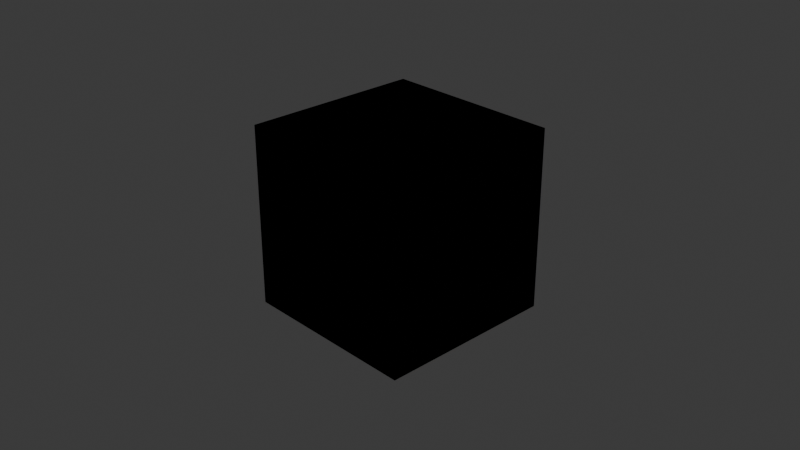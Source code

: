 # Source: model.blend  (saved by Blender 4.5.87; exported with 4.5.12 LTS)
import bpy
from mathutils import Matrix  # noqa: F401  (used for matrix-valued properties, if any)

bpy.ops.wm.read_factory_settings(use_empty=True)
scene = bpy.context.scene
scene.name = 'Scene'

# ---- collections
col_collection = bpy.data.collections.new('Collection'); scene.collection.children.link(col_collection)
col_collection_1 = bpy.data.collections.new('Collection 1'); col_collection.children.link(col_collection_1)

# ---- images (referenced by path relative to the original .blend; pixels are not part of the script)
import os
ASSET_DIR = os.environ.get("B2B_ASSET_DIR", "")  # directory of the original .blend (textures are referenced by path, not embedded)
HERE = os.path.dirname(os.path.abspath(__file__))  # packed textures are extracted next to this script under _unpacked/

def load_image(name, relpath, width, height, colorspace="sRGB"):
    """Load a texture the original file referenced (path relative to the .blend, or extracted next to this script)."""
    p = next((c for c in (os.path.join(HERE, relpath), os.path.join(ASSET_DIR, relpath)) if relpath and os.path.exists(c)), "")
    if p:
        img = bpy.data.images.load(p, check_existing=True)
        img.name = name
    else:  # same state as the original file: an image datablock whose file is absent (Cycles renders it pink)
        img = bpy.data.images.new(name, width, height)
        img.source = "FILE"
        img.filepath = "//" + (relpath or name)
    img.colorspace_settings.name = colorspace
    return img
img_color_png = load_image('color.png', 'color.png', 1024, 1024, 'sRGB')

# ---- materials (node trees are filled in below, after node groups)
mat_baseblock = bpy.data.materials.new('baseblock')
mat_baseblock.alpha_threshold = 0.0
mat_baseblock.roughness = 0.5
mat_baseblock.line_color = (0.0, 0.0, 0.0, 1.0)
mat_player = bpy.data.materials.new('Player')

# ---- material node trees
mat_baseblock.use_nodes = True; mat_baseblock.node_tree.nodes.clear()
_N = mat_baseblock.node_tree.nodes; _L = mat_baseblock.node_tree.links
n0 = _N.new('ShaderNodeOutputMaterial'); n0.name = 'Material Output'; n0.location = (200, 100)
n1 = _N.new('ShaderNodeBsdfPrincipled'); n1.name = 'Principled BSDF'; n1.location = (-200, 100)
n1.inputs[3].default_value = 1.45
n2 = _N.new('ShaderNodeTexImage'); n2.name = '图像纹理'; n2.location = (-490, 71)
n2.image = img_color_png
_L.new(n1.outputs[0], n0.inputs[0])
_L.new(n2.outputs[0], n1.inputs[0])
n0.is_active_output = True
mat_player.use_nodes = True; mat_player.node_tree.nodes.clear()
_N = mat_player.node_tree.nodes; _L = mat_player.node_tree.links
n0 = _N.new('ShaderNodeBsdfPrincipled'); n0.name = '原理化 BSDF'; n0.location = (-200, 100)
n1 = _N.new('ShaderNodeOutputMaterial'); n1.name = '材质输出'; n1.location = (200, 100)
n2 = _N.new('ShaderNodeTexImage'); n2.name = '图像纹理'; n2.location = (-490, 71)
n2.image = img_color_png
_L.new(n0.outputs[0], n1.inputs[0])
_L.new(n2.outputs[0], n0.inputs[0])
n1.is_active_output = True

# ---- world
world_world = bpy.data.worlds.new('World'); scene.world = world_world
world_world.use_nodes = True; world_world.node_tree.nodes.clear()
_N = world_world.node_tree.nodes; _L = world_world.node_tree.links
n0 = _N.new('ShaderNodeOutputWorld'); n0.name = 'World Output'; n0.location = (200, 100)
n1 = _N.new('ShaderNodeBackground'); n1.name = 'Background'; n1.location = (-200, 100)
n1.inputs[0].default_value = (0.05088, 0.05088, 0.05088, 1.0)
_L.new(n1.outputs[0], n0.inputs[0])
n0.is_active_output = True
world_world.color = (0.05088, 0.05088, 0.05088)
world_world.sun_shadow_jitter_overblur = 0.0

# ---- cameras
cam_camera = bpy.data.cameras.new('Camera')
cam_camera.clip_end = 100.0
cam_camera.ortho_scale = 7.314

# ---- lights
light_light = bpy.data.lights.new('Light', 'POINT')
light_light.energy = 1000.0
light_light.shadow_soft_size = 0.1

# ---- meshes
me_cube = bpy.data.meshes.new('Cube')
me_cube.from_pydata([(1.0, 1.0, 1.0), (1.0, 1.0, -1.0), (1.0, -1.0, 1.0), (1.0, -1.0, -1.0), (-1.0, 1.0, 1.0), (-1.0, 1.0, -1.0), (-1.0, -1.0, 1.0), (-1.0, -1.0, -1.0)], [], [(0, 4, 6, 2), (3, 2, 6, 7), (7, 6, 4, 5), (5, 1, 3, 7), (1, 0, 2, 3), (5, 4, 0, 1)])
_uv = me_cube.uv_layers.new(name='UVMap')
_uv.uv.foreach_set('vector', [0.09357, 0.6125, 0.1245, 0.6125, 0.1245, 0.6434, 0.09357, 0.6434, 0.06268, 0.6434, 0.09357, 0.6434, 0.09357, 0.6743, 0.06268, 0.6743, 0.06268, 0.5507, 0.09357, 0.5507, 0.09357, 0.5816, 0.06268, 0.5816, 0.03179, 0.6125, 0.06268, 0.6125, 0.06268, 0.6434, 0.03179, 0.6434, 0.06268, 0.6125, 0.09357, 0.6125, 0.09357, 0.6434, 0.06268, 0.6434, 0.06268, 0.5816, 0.09357, 0.5816, 0.09357, 0.6125, 0.06268, 0.6125])
me_cube.materials.append(mat_baseblock)
me_cube.use_mirror_vertex_groups = False
me_cube.update()
me_x = bpy.data.meshes.new('立方体')
me_x.from_pydata([(-1.0, -1.0, -1.0), (-1.0, -1.0, 1.0), (-1.0, 1.0, -1.0), (-1.0, 1.0, 1.0), (1.0, -1.0, -1.0), (1.0, -1.0, 1.0), (1.0, 1.0, -1.0), (1.0, 1.0, 1.0)], [], [(0, 1, 3, 2), (2, 3, 7, 6), (6, 7, 5, 4), (4, 5, 1, 0), (2, 6, 4, 0), (7, 3, 1, 5)])
_uv = me_x.uv_layers.new(name='UV贴图')
_uv.uv.foreach_set('vector', [0.5505, 0.8693, 0.5776, 0.8693, 0.5776, 0.8964, 0.5505, 0.8964, 0.5505, 0.8964, 0.5776, 0.8964, 0.5776, 0.9234, 0.5505, 0.9234, 0.5505, 0.9234, 0.5776, 0.9234, 0.5776, 0.9505, 0.5505, 0.9505, 0.5505, 0.9505, 0.5776, 0.9505, 0.5776, 0.9776, 0.5505, 0.9776, 0.5235, 0.9234, 0.5505, 0.9234, 0.5505, 0.9505, 0.5235, 0.9505, 0.5776, 0.9234, 0.6047, 0.9234, 0.6047, 0.9505, 0.5776, 0.9505])
me_x.materials.append(mat_player)
me_x.update()

# ---- objects
ob_baseblock = bpy.data.objects.new('BaseBlock', me_cube)
ob_light = bpy.data.objects.new('Light', light_light)
ob_camera = bpy.data.objects.new('Camera', cam_camera)
ob_player = bpy.data.objects.new('Player', me_x)

# ---- transforms, parenting, visibility, modifiers, constraints
ob_baseblock.location = (0.0, 0.0, 0.0)
ob_baseblock.lock_rotations_4d = False
ob_baseblock.empty_display_type = 'ARROWS'
ob_baseblock.lineart.crease_threshold = 0.0
ob_light.location = (4.076, 1.005, 5.904)
ob_light.rotation_euler = (0.6503, 0.05522, 1.866)
ob_light.lock_rotations_4d = False
ob_light.empty_display_type = 'ARROWS'
ob_light.color = (0.0, 0.0, 0.0, 0.0)
ob_light.lineart.crease_threshold = 0.0
ob_camera.location = (7.359, -6.926, 4.958)
ob_camera.rotation_euler = (1.109, 0.0, 0.8149)
ob_camera.lock_rotations_4d = False
ob_camera.empty_display_type = 'ARROWS'
ob_camera.color = (0.0, 0.0, 0.0, 0.0)
ob_camera.display_type = 'WIRE'
ob_camera.lineart.crease_threshold = 0.0
ob_player.location = (0.0, 0.0, 0.0)

# ---- collection membership
col_collection.objects.link(ob_baseblock)
col_collection.objects.link(ob_light)
col_collection.objects.link(ob_camera)
col_collection_1.objects.link(ob_player)

# ---- scene / render settings (as saved in the file)
scene.camera = ob_camera
scene.frame_start = 1; scene.frame_end = 250; scene.frame_set(1)
scene.render.engine = 'BLENDER_EEVEE_NEXT'
bpy.context.view_layer.update()
